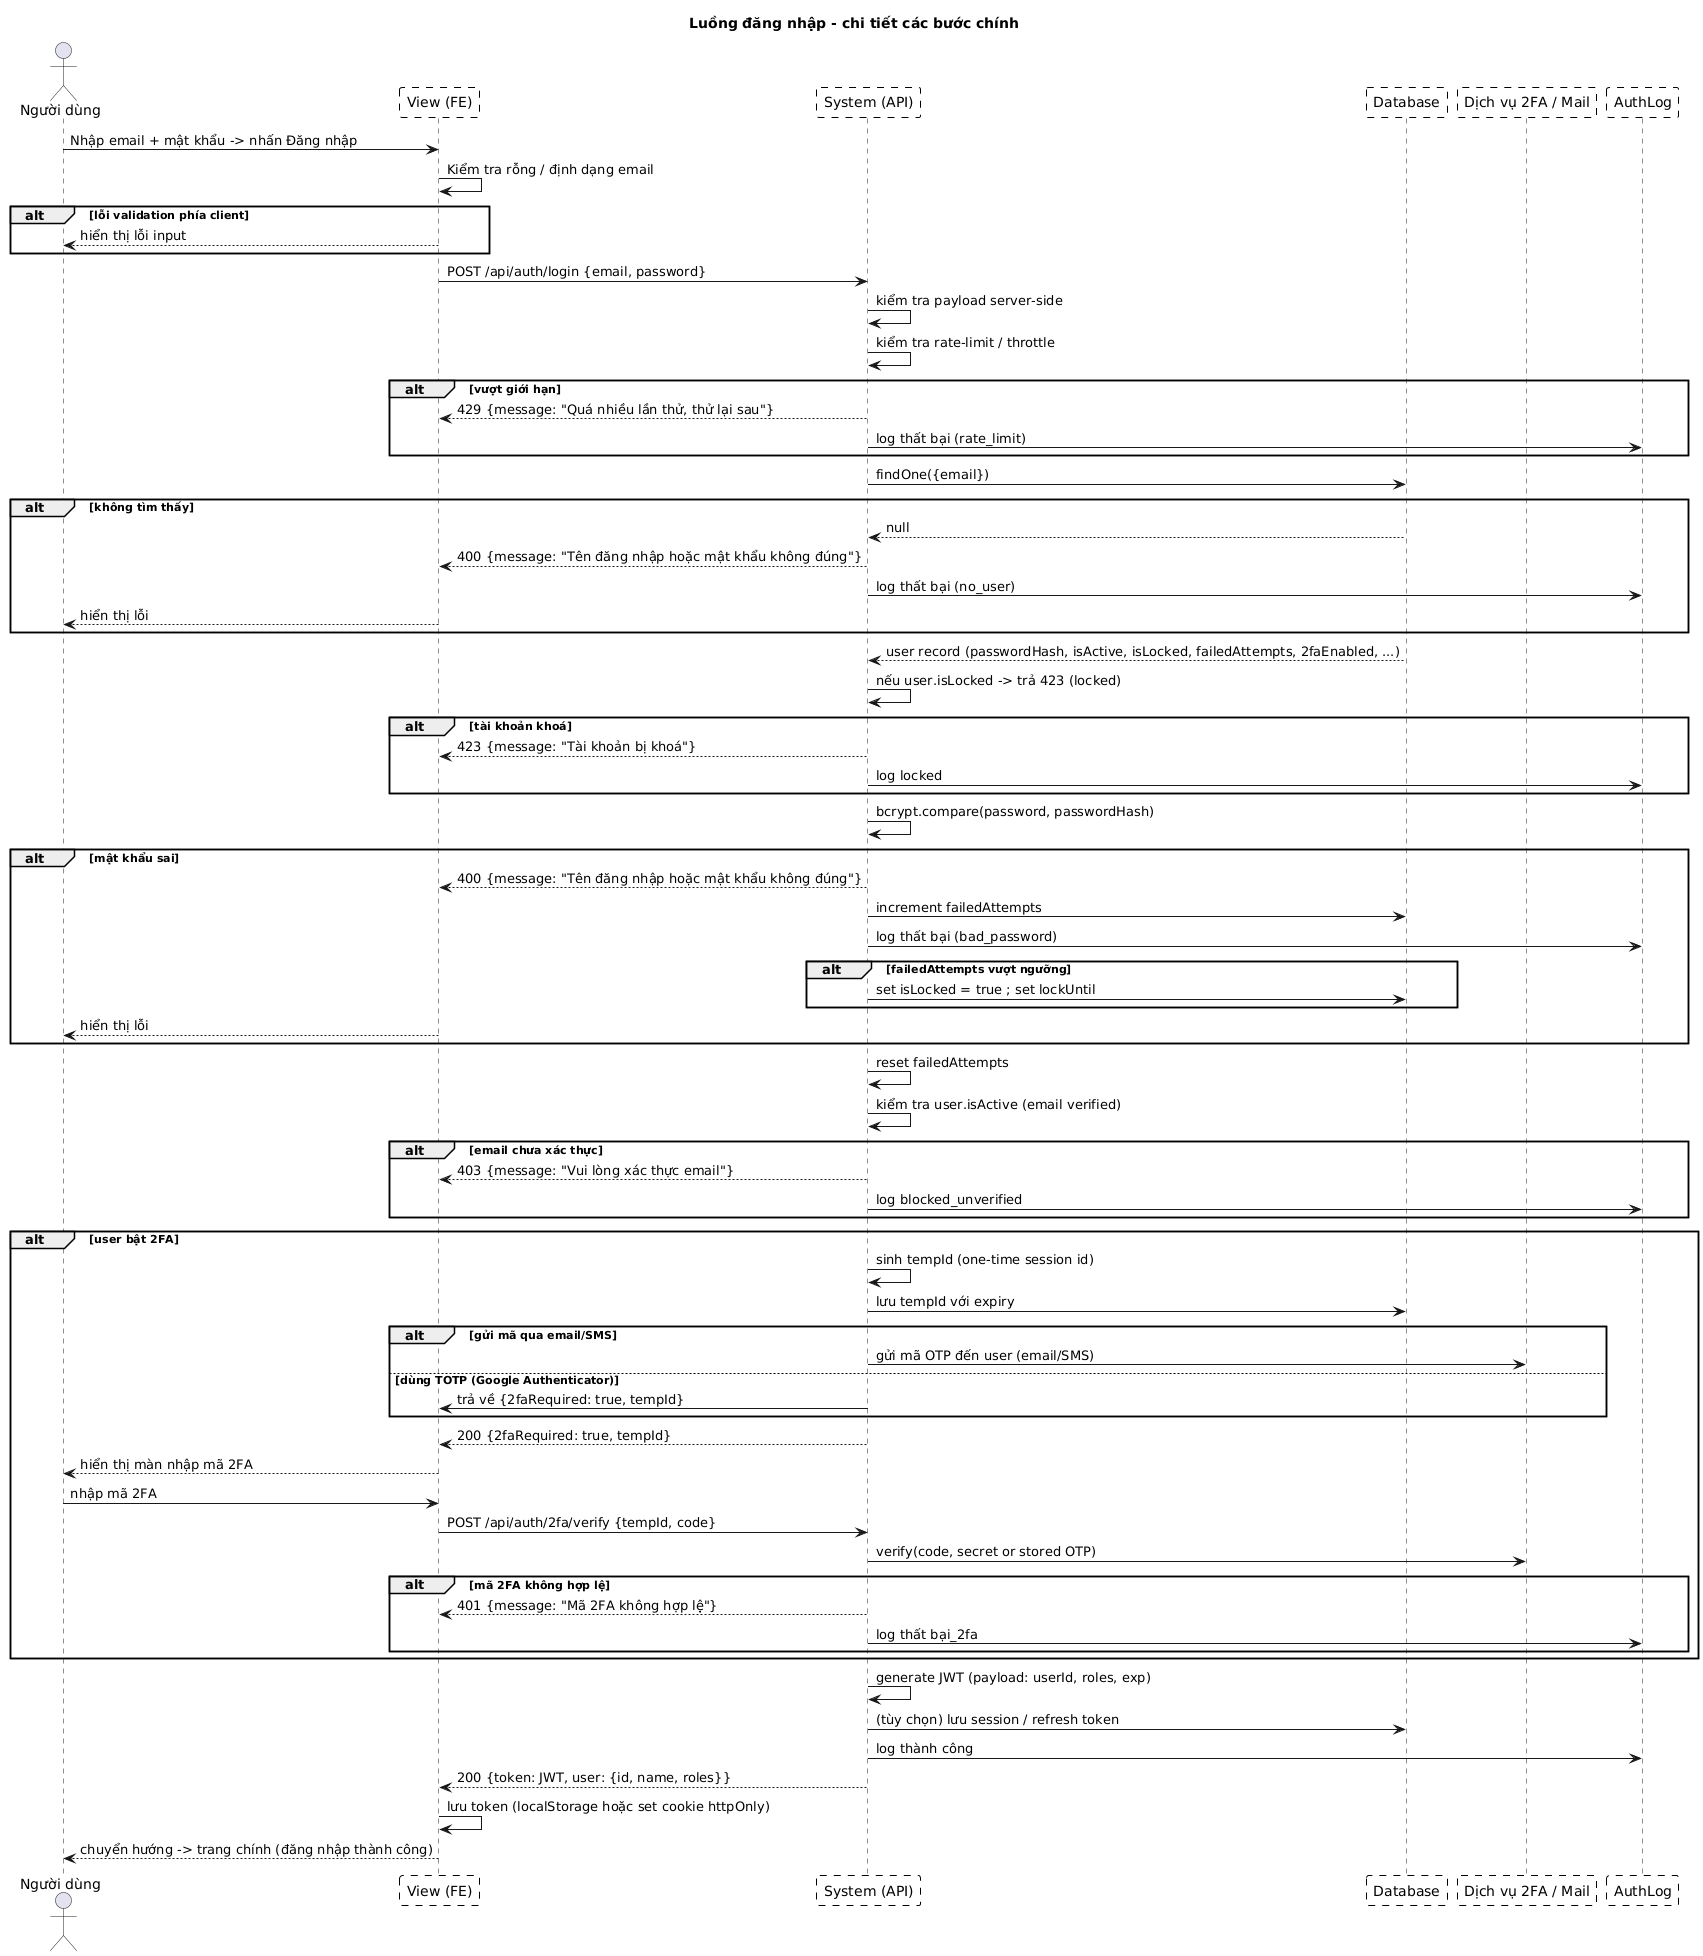

The diagram above was rendered by PlantUML. Its source (embedded in the PNG):
@startuml LoginDetailed
title Luồng đăng nhập - chi tiết các bước chính
' Skin params: make participant boxes white with dashed border
skinparam participantBackgroundColor #FFFFFF
skinparam sequenceParticipantBackgroundColor #FFFFFF
skinparam participantBorderColor #000000
skinparam sequenceParticipantBorderColor #000000
skinparam participantBorderThickness 1
skinparam sequenceParticipantBorderThickness 1
skinparam participantBorderStyle dashed
skinparam sequenceParticipantBorderStyle dashed
skinparam shadowing false
actor "Người dùng" as User
participant "View (FE)" as View
participant "System (API)" as System
participant "Database" as Database
participant "Dịch vụ 2FA / Mail" as F2A
participant "AuthLog" as AuthLog

' --- Client-side validation ---
User -> View : Nhập email + mật khẩu -> nhấn Đăng nhập
View -> View : Kiểm tra rỗng / định dạng email
alt lỗi validation phía client
  View --> User : hiển thị lỗi input
end

' --- Server-side nhận request ---
View -> System : POST /api/auth/login {email, password}
System -> System : kiểm tra payload server-side
System -> System : kiểm tra rate-limit / throttle
alt vượt giới hạn
  System --> View : 429 {message: "Quá nhiều lần thử, thử lại sau"}
  System -> AuthLog : log thất bại (rate_limit)
end

' --- Tìm tài khoản ---
System -> Database : findOne({email})
alt không tìm thấy
  Database --> System : null
  System --> View : 400 {message: "Tên đăng nhập hoặc mật khẩu không đúng"}
  System -> AuthLog : log thất bại (no_user)
  View --> User : hiển thị lỗi
end

Database --> System : user record (passwordHash, isActive, isLocked, failedAttempts, 2faEnabled, ...)

' --- Kiểm tra trạng thái tài khoản ---
System -> System : nếu user.isLocked -> trả 423 (locked)
alt tài khoản khoá
  System --> View : 423 {message: "Tài khoản bị khoá"}
  System -> AuthLog : log locked
end

System -> System : bcrypt.compare(password, passwordHash)
alt mật khẩu sai
  System --> View : 400 {message: "Tên đăng nhập hoặc mật khẩu không đúng"}
  System -> Database : increment failedAttempts
  System -> AuthLog : log thất bại (bad_password)
  alt failedAttempts vượt ngưỡng
    System -> Database : set isLocked = true ; set lockUntil
  end
  View --> User : hiển thị lỗi
end

' --- Mật khẩu đúng ---
System -> System : reset failedAttempts
System -> System : kiểm tra user.isActive (email verified)
alt email chưa xác thực
  System --> View : 403 {message: "Vui lòng xác thực email"}
  System -> AuthLog : log blocked_unverified
end

' --- Kiểm tra 2FA ---
alt user bật 2FA
  System -> System : sinh tempId (one-time session id)
  System -> Database : lưu tempId với expiry
  alt gửi mã qua email/SMS
    System -> F2A : gửi mã OTP đến user (email/SMS)
  else dùng TOTP (Google Authenticator)
    System -> View : trả về {2faRequired: true, tempId}
  end
  System --> View : 200 {2faRequired: true, tempId}
  View --> User : hiển thị màn nhập mã 2FA
  User -> View : nhập mã 2FA
  View -> System : POST /api/auth/2fa/verify {tempId, code}
  System -> F2A : verify(code, secret or stored OTP)
  alt mã 2FA không hợp lệ
  System --> View : 401 {message: "Mã 2FA không hợp lệ"}
  System -> AuthLog : log thất bại_2fa
  end
end

' --- Tạo token và hoàn tất ---
System -> System : generate JWT (payload: userId, roles, exp)
System -> Database : (tùy chọn) lưu session / refresh token
System -> AuthLog : log thành công
System --> View : 200 {token: JWT, user: {id, name, roles}}
View -> View : lưu token (localStorage hoặc set cookie httpOnly)
View --> User : chuyển hướng -> trang chính (đăng nhập thành công)

@enduml